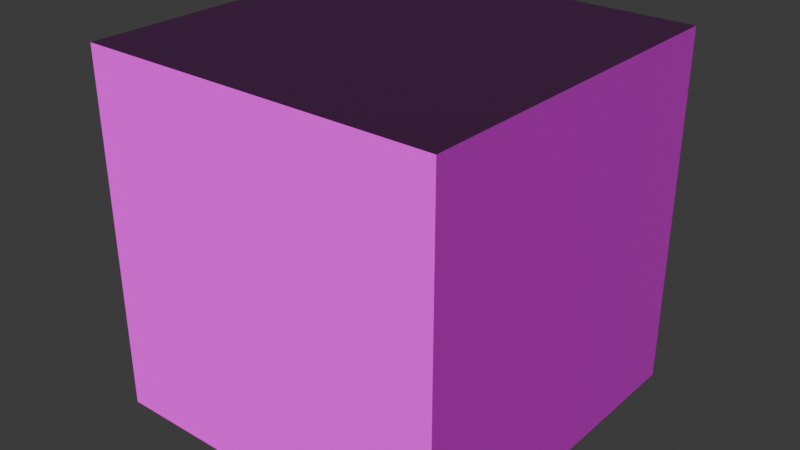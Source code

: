 # Source: materials.blend  (saved by Blender 4.5.90; exported with 4.5.12 LTS)
import bpy
from mathutils import Matrix  # noqa: F401  (used for matrix-valued properties, if any)

bpy.ops.wm.read_factory_settings(use_empty=True)
scene = bpy.context.scene
scene.name = 'Scene'

# ---- images (referenced by path relative to the original .blend; pixels are not part of the script)
import os
ASSET_DIR = os.environ.get("B2B_ASSET_DIR", "")  # directory of the original .blend (textures are referenced by path, not embedded)
HERE = os.path.dirname(os.path.abspath(__file__))  # packed textures are extracted next to this script under _unpacked/

def load_image(name, relpath, width, height, colorspace="sRGB"):
    """Load a texture the original file referenced (path relative to the .blend, or extracted next to this script)."""
    p = next((c for c in (os.path.join(HERE, relpath), os.path.join(ASSET_DIR, relpath)) if relpath and os.path.exists(c)), "")
    if p:
        img = bpy.data.images.load(p, check_existing=True)
        img.name = name
    else:  # same state as the original file: an image datablock whose file is absent (Cycles renders it pink)
        img = bpy.data.images.new(name, width, height)
        img.source = "FILE"
        img.filepath = "//" + (relpath or name)
    img.colorspace_settings.name = colorspace
    return img
img_flat_white_png = load_image('flat_white.png', 'flat_white.png', 1024, 1024, 'Non-Color')
img_flat_white_png_001 = load_image('flat_white.png.001', 'flat_white.png', 1024, 1024, 'sRGB')

# ---- materials (node trees are filled in below, after node groups)
mat_vegetationshader = bpy.data.materials.new('VegetationShader')
mat_vegetationshader.use_transparent_shadow = False
mat_vegetationshader.preview_render_type = 'FLAT'
mat_watershader = bpy.data.materials.new('WaterShader')
mat_watershader.use_transparent_shadow = False
mat_watershader.preview_render_type = 'FLAT'
mat_triplanarbasic = bpy.data.materials.new('TriplanarBasic')
mat_triplanarbasic.use_transparent_shadow = False
mat_triplanarbasic.preview_render_type = 'FLAT'

# ---- material node trees
mat_vegetationshader.use_nodes = True; mat_vegetationshader.node_tree.nodes.clear()
_N = mat_vegetationshader.node_tree.nodes; _L = mat_vegetationshader.node_tree.links
n0 = _N.new('ShaderNodeOutputMaterial'); n0.name = 'Material Output'; n0.location = (521, 195)
n1 = _N.new('ShaderNodeNormalMap'); n1.name = 'Normal Map'; n1.location = (-119, 80)
n1.hide = True
n2 = _N.new('ShaderNodeTexImage'); n2.name = 'Image Texture.001'; n2.location = (-391, -70)
n2.label = '_LeafNormalMap'
n2.hide = True
n2.image = img_flat_white_png
n3 = _N.new('ShaderNodeBsdfPrincipled'); n3.name = 'Principled BSDF'; n3.location = (173, 244)
n3.label = 'Principled BSDF'
n3.inputs[3].default_value = 1.45
n4 = _N.new('ShaderNodeTexImage'); n4.name = 'Image Texture'; n4.location = (-355, -186)
n4.label = '_EmissiveMask'
n4.hide = True
n4.image = img_flat_white_png_001
n5 = _N.new('ShaderNodeTexImage'); n5.name = 'Image Texture.002'; n5.location = (176, -326)
n5.label = '_GustNoiseMap'
n5.hide = True
n5.image = img_flat_white_png_001
n6 = _N.new('ShaderNodeTexImage'); n6.name = 'Image Texture.003'; n6.location = (-535, 226)
n6.label = '_LeafTex'
n6.hide = True
n6.image = img_flat_white_png
n7 = _N.new('ShaderNodeTexImage'); n7.name = 'Image Texture.004'; n7.location = (-386, -3)
n7.label = '_TrunkNormalMap'
n7.hide = True
n7.image = img_flat_white_png
n8 = _N.new('ShaderNodeTexImage'); n8.name = 'Image Texture.005'; n8.location = (-521, 390)
n8.label = '_TunkTex'
n8.hide = True
n8.image = img_flat_white_png
n9 = _N.new('ShaderNodeRGB'); n9.name = 'RGB'; n9.location = (-443, 272)
n9.label = '_BaseColour'
n9.hide = True
n9.outputs[0].default_value = (1.0, 1.0, 1.0, 1.0)
n10 = _N.new('ShaderNodeMix'); n10.name = 'Mix.001'; n10.location = (-183, 336)
n10.hide = True
n10.data_type = 'RGBA'
n11 = _N.new('ShaderNodeRGB'); n11.name = 'RGB.001'; n11.location = (-258, -124)
n11.label = '_EmissiveColour'
n11.hide = True
n11.outputs[0].default_value = (1.0, 1.0, 1.0, 1.0)
n12 = _N.new('ShaderNodeVectorMath'); n12.name = 'Vector Math.001'; n12.location = (-80, -148)
n12.hide = True
n12.operation = 'MULTIPLY'
n13 = _N.new('ShaderNodeMix'); n13.name = 'Mix.002'; n13.location = (-110, -29)
n13.hide = True
n13.data_type = 'RGBA'
n14 = _N.new('ShaderNodeRGB'); n14.name = 'RGB.002'; n14.location = (-427, 343)
n14.label = '_TrunkBaseColour'
n14.hide = True
n14.outputs[0].default_value = (1.0, 1.0, 1.0, 1.0)
n15 = _N.new('ShaderNodeValue'); n15.name = 'Value'; n15.location = (-627, 131)
n15.label = '_TrunkSmoothness'
n15.hide = True
n15.outputs[0].default_value = 0.0
n16 = _N.new('ShaderNodeValue'); n16.name = 'Value.001'; n16.location = (-631, 87)
n16.label = '_LeafSmoothness'
n16.hide = True
n16.outputs[0].default_value = 0.0
n17 = _N.new('ShaderNodeMix'); n17.name = 'Mix.003'; n17.location = (-432, 123)
n17.hide = True
n18 = _N.new('ShaderNodeMath'); n18.name = 'Math'; n18.location = (-269, 117)
n18.hide = True
n18.operation = 'SUBTRACT'
n18.inputs[0].default_value = 1.0
n19 = _N.new('ShaderNodeValue'); n19.name = 'Value.002'; n19.location = (-179, -443)
n19.label = '_GustFreq'
n19.hide = True
n19.outputs[0].default_value = 0.0
n20 = _N.new('ShaderNodeValue'); n20.name = 'Value.003'; n20.location = (-179, -372)
n20.label = '_GustLargeFreq'
n20.hide = True
n20.outputs[0].default_value = 0.0
n21 = _N.new('ShaderNodeValue'); n21.name = 'Time'; n21.location = (-170, -279)
n21.outputs[0].default_value = 27.0
n22 = _N.new('ShaderNodeMath'); n22.name = 'Math.001'; n22.location = (1, -326)
n22.hide = True
n22.operation = 'MULTIPLY'
n23 = _N.new('ShaderNodeMath'); n23.name = 'Math.002'; n23.location = (-5, -410)
n23.hide = True
n24 = _N.new('ShaderNodeMix'); n24.name = 'Mix.004'; n24.location = (-177, 279)
n24.hide = True
n25 = _N.new('ShaderNodeValue'); n25.name = 'Value.004'; n25.location = (-878, 295)
n25.label = '_LeafTexScaleX'
n25.hide = True
n25.outputs[0].default_value = 1.0
n26 = _N.new('ShaderNodeValue'); n26.name = 'Value.005'; n26.location = (-880, 250)
n26.label = '_LeafTexScaleY'
n26.hide = True
n26.outputs[0].default_value = 1.0
n27 = _N.new('ShaderNodeCombineXYZ'); n27.name = 'Combine XYZ'; n27.location = (-726, 271)
n27.hide = True
n28 = _N.new('ShaderNodeVectorMath'); n28.name = 'Vector Math.004'; n28.location = (-725, 229)
n28.hide = True
n28.operation = 'MULTIPLY'
n29 = _N.new('ShaderNodeValue'); n29.name = 'Value.006'; n29.location = (-879, 421)
n29.label = '_TunkTexScaleX'
n29.hide = True
n29.outputs[0].default_value = 1.0
n30 = _N.new('ShaderNodeValue'); n30.name = 'Value.007'; n30.location = (-881, 376)
n30.label = '_TunkTexScaleY'
n30.hide = True
n30.outputs[0].default_value = 1.0
n31 = _N.new('ShaderNodeCombineXYZ'); n31.name = 'Combine XYZ.001'; n31.location = (-727, 397)
n31.hide = True
n32 = _N.new('ShaderNodeVectorMath'); n32.name = 'Vector Math.005'; n32.location = (-726, 355)
n32.hide = True
n32.operation = 'MULTIPLY'
n33 = _N.new('ShaderNodeValue'); n33.name = 'Value.008'; n33.location = (-722, -57)
n33.label = '_LeafNormalMapScaleX'
n33.hide = True
n33.outputs[0].default_value = 1.0
n34 = _N.new('ShaderNodeValue'); n34.name = 'Value.009'; n34.location = (-724, -103)
n34.label = '_LeafNormalMapScaleY'
n34.hide = True
n34.outputs[0].default_value = 1.0
n35 = _N.new('ShaderNodeCombineXYZ'); n35.name = 'Combine XYZ.002'; n35.location = (-571, -81)
n35.hide = True
n36 = _N.new('ShaderNodeVectorMath'); n36.name = 'Vector Math.006'; n36.location = (-569, -123)
n36.hide = True
n36.operation = 'MULTIPLY'
n37 = _N.new('ShaderNodeTexCoord'); n37.name = 'Texture Coordinate'; n37.location = (-1080, 151)
n37.hide = True
n38 = _N.new('ShaderNodeValue'); n38.name = 'Value.010'; n38.location = (-722, 42)
n38.label = '_TrunkNormalMapScaleX'
n38.hide = True
n38.outputs[0].default_value = 1.0
n39 = _N.new('ShaderNodeValue'); n39.name = 'Value.011'; n39.location = (-723, -3)
n39.label = '_TrunkNormalMapScaleY'
n39.hide = True
n39.outputs[0].default_value = 1.0
n40 = _N.new('ShaderNodeCombineXYZ'); n40.name = 'Combine XYZ.003'; n40.location = (-570, 18)
n40.hide = True
n41 = _N.new('ShaderNodeVectorMath'); n41.name = 'Vector Math.007'; n41.location = (-568, -23)
n41.hide = True
n41.operation = 'MULTIPLY'
n42 = _N.new('ShaderNodeValue'); n42.name = 'Value.012'; n42.location = (-722, -206)
n42.label = '_EmissiveMaskScaleX'
n42.hide = True
n42.outputs[0].default_value = 1.0
n43 = _N.new('ShaderNodeValue'); n43.name = 'Value.013'; n43.location = (-724, -251)
n43.label = '_EmissiveMaskScaleY'
n43.hide = True
n43.outputs[0].default_value = 1.0
n44 = _N.new('ShaderNodeCombineXYZ'); n44.name = 'Combine XYZ.004'; n44.location = (-571, -230)
n44.hide = True
n45 = _N.new('ShaderNodeVectorMath'); n45.name = 'Vector Math.008'; n45.location = (-569, -271)
n45.hide = True
n45.operation = 'MULTIPLY'
n46 = _N.new('ShaderNodeVertexColor'); n46.name = 'Color Attribute'; n46.location = (-1247, 86)
n46.hide = True
n47 = _N.new('ShaderNodeSeparateXYZ'); n47.name = 'Separate XYZ'; n47.location = (-1085, 94)
n47.hide = True
_L.new(n3.outputs[0], n0.inputs[0])
_L.new(n1.outputs[0], n3.inputs[5])
_L.new(n4.outputs[0], n12.inputs[1])
_L.new(n11.outputs[0], n12.inputs[0])
_L.new(n12.outputs[0], n3.inputs[27])
_L.new(n17.outputs[0], n18.inputs[1])
_L.new(n18.outputs[0], n3.inputs[2])
_L.new(n20.outputs[0], n23.inputs[0])
_L.new(n19.outputs[0], n23.inputs[1])
_L.new(n23.outputs[0], n22.inputs[1])
_L.new(n21.outputs[0], n22.inputs[0])
_L.new(n22.outputs[0], n5.inputs[0])
_L.new(n5.outputs[0], n0.inputs[2])
_L.new(n24.outputs[0], n3.inputs[4])
_L.new(n16.outputs[0], n17.inputs[3])
_L.new(n15.outputs[0], n17.inputs[2])
_L.new(n26.outputs[0], n27.inputs[1])
_L.new(n25.outputs[0], n27.inputs[0])
_L.new(n27.outputs[0], n28.inputs[0])
_L.new(n28.outputs[0], n6.inputs[0])
_L.new(n30.outputs[0], n31.inputs[1])
_L.new(n29.outputs[0], n31.inputs[0])
_L.new(n31.outputs[0], n32.inputs[0])
_L.new(n32.outputs[0], n8.inputs[0])
_L.new(n34.outputs[0], n35.inputs[1])
_L.new(n33.outputs[0], n35.inputs[0])
_L.new(n35.outputs[0], n36.inputs[0])
_L.new(n37.outputs[2], n32.inputs[1])
_L.new(n37.outputs[2], n28.inputs[1])
_L.new(n37.outputs[2], n36.inputs[1])
_L.new(n36.outputs[0], n2.inputs[0])
_L.new(n39.outputs[0], n40.inputs[1])
_L.new(n38.outputs[0], n40.inputs[0])
_L.new(n40.outputs[0], n41.inputs[0])
_L.new(n41.outputs[0], n7.inputs[0])
_L.new(n37.outputs[2], n41.inputs[1])
_L.new(n43.outputs[0], n44.inputs[1])
_L.new(n42.outputs[0], n44.inputs[0])
_L.new(n44.outputs[0], n45.inputs[0])
_L.new(n37.outputs[2], n45.inputs[1])
_L.new(n45.outputs[0], n4.inputs[0])
_L.new(n10.outputs[2], n3.inputs[0])
_L.new(n13.outputs[2], n1.inputs[1])
_L.new(n8.outputs[0], n10.inputs[6])
_L.new(n6.outputs[0], n10.inputs[7])
_L.new(n6.outputs[1], n24.inputs[3])
_L.new(n8.outputs[1], n24.inputs[2])
_L.new(n2.outputs[0], n13.inputs[7])
_L.new(n7.outputs[0], n13.inputs[6])
_L.new(n46.outputs[0], n47.inputs[0])
_L.new(n47.outputs[2], n10.inputs[0])
_L.new(n47.outputs[2], n13.inputs[0])
_L.new(n47.outputs[2], n17.inputs[0])
_L.new(n47.outputs[2], n24.inputs[0])
n0.is_active_output = True
mat_watershader.use_nodes = True; mat_watershader.node_tree.nodes.clear()
_N = mat_watershader.node_tree.nodes; _L = mat_watershader.node_tree.links
n0 = _N.new('ShaderNodeOutputMaterial'); n0.name = 'Material Output'; n0.location = (408, 311)
n1 = _N.new('ShaderNodeBsdfPrincipled'); n1.name = 'Principled BSDF'; n1.location = (103, 244)
n1.label = 'Principled BSDF'
n1.inputs[3].default_value = 1.45
n2 = _N.new('ShaderNodeNormalMap'); n2.name = 'Normal Map'; n2.location = (-243, -69)
n2.hide = True
n3 = _N.new('ShaderNodeTexImage'); n3.name = 'Image Texture.001'; n3.location = (-513, -71)
n3.label = '_WaterNormal'
n3.hide = True
n3.image = img_flat_white_png
n4 = _N.new('ShaderNodeTexImage'); n4.name = 'Image Texture'; n4.location = (-507, 174)
n4.label = '_FoamMask'
n4.hide = True
n4.image = img_flat_white_png_001
n5 = _N.new('ShaderNodeTexImage'); n5.name = 'Image Texture.002'; n5.location = (-505, 105)
n5.label = '_WaveMask'
n5.hide = True
n5.image = img_flat_white_png_001
n6 = _N.new('ShaderNodeTexImage'); n6.name = 'Image Texture.003'; n6.location = (-1143, 111)
n6.label = '_DistortionMap'
n6.hide = True
n6.image = img_flat_white_png
n7 = _N.new('ShaderNodeTexImage'); n7.name = 'Image Texture.004'; n7.location = (-1129, 37)
n7.label = '_Refraction'
n7.hide = True
n7.image = img_flat_white_png
n8 = _N.new('ShaderNodeMix'); n8.name = 'Mix'; n8.location = (-232, 154)
n8.hide = True
n9 = _N.new('ShaderNodeTexCoord'); n9.name = 'Texture Coordinate'; n9.location = (-1062, -39)
n9.hide = True
n10 = _N.new('ShaderNodeMath'); n10.name = 'Math'; n10.location = (-874, 67)
n10.hide = True
n11 = _N.new('ShaderNodeMath'); n11.name = 'Math.001'; n11.location = (-689, -2)
n11.hide = True
n12 = _N.new('ShaderNodeMath'); n12.name = 'Math.002'; n12.location = (-83, 195)
n12.hide = True
n12.operation = 'MULTIPLY'
n13 = _N.new('ShaderNodeValue'); n13.name = 'Value'; n13.location = (-297, 237)
n13.label = '_Opacity'
n13.hide = True
n13.outputs[0].default_value = 1.0
n14 = _N.new('ShaderNodeValue'); n14.name = 'Value.001'; n14.location = (-306, 44)
n14.label = '_Glossiness'
n14.hide = True
n14.outputs[0].default_value = 0.0
n15 = _N.new('ShaderNodeValue'); n15.name = 'Value.002'; n15.location = (-290, -16)
n15.label = '_Metallic'
n15.hide = True
n15.outputs[0].default_value = 0.0
n16 = _N.new('ShaderNodeMath'); n16.name = 'Math.003'; n16.location = (-145, 57)
n16.hide = True
n16.operation = 'SUBTRACT'
n16.inputs[0].default_value = 1.0
n17 = _N.new('ShaderNodeVectorMath'); n17.name = 'Vector Math'; n17.location = (-882, -58)
n17.hide = True
n17.operation = 'MULTIPLY'
n18 = _N.new('ShaderNodeValue'); n18.name = 'Value.003'; n18.location = (-1066, -92)
n18.label = '_Tiling'
n18.hide = True
n18.outputs[0].default_value = 1.0
n19 = _N.new('ShaderNodeValue'); n19.name = 'Value.004'; n19.location = (-874, -150)
n19.label = '_waveTime'
n19.hide = True
n19.outputs[0].default_value = 27.0
n20 = _N.new('ShaderNodeMath'); n20.name = 'Math.004'; n20.location = (-706, -109)
n20.hide = True
_L.new(n1.outputs[0], n0.inputs[0])
_L.new(n3.outputs[0], n2.inputs[1])
_L.new(n4.outputs[0], n8.inputs[2])
_L.new(n5.outputs[0], n8.inputs[3])
_L.new(n6.outputs[0], n10.inputs[0])
_L.new(n7.outputs[0], n10.inputs[1])
_L.new(n10.outputs[0], n11.inputs[0])
_L.new(n11.outputs[0], n4.inputs[0])
_L.new(n11.outputs[0], n5.inputs[0])
_L.new(n11.outputs[0], n3.inputs[0])
_L.new(n2.outputs[0], n1.inputs[5])
_L.new(n8.outputs[0], n12.inputs[1])
_L.new(n13.outputs[0], n12.inputs[0])
_L.new(n12.outputs[0], n1.inputs[4])
_L.new(n14.outputs[0], n16.inputs[1])
_L.new(n16.outputs[0], n1.inputs[2])
_L.new(n15.outputs[0], n1.inputs[1])
_L.new(n9.outputs[2], n17.inputs[0])
_L.new(n18.outputs[0], n17.inputs[1])
_L.new(n19.outputs[0], n20.inputs[1])
_L.new(n17.outputs[0], n20.inputs[0])
_L.new(n20.outputs[0], n11.inputs[1])
n0.is_active_output = True
mat_triplanarbasic.use_nodes = True; mat_triplanarbasic.node_tree.nodes.clear()
_N = mat_triplanarbasic.node_tree.nodes; _L = mat_triplanarbasic.node_tree.links
n0 = _N.new('ShaderNodeOutputMaterial'); n0.name = 'Material Output'; n0.location = (408, 311)
n1 = _N.new('ShaderNodeNormalMap'); n1.name = 'Normal Map'; n1.location = (-216, -64)
n1.hide = True
n2 = _N.new('ShaderNodeTexImage'); n2.name = 'Image Texture.001'; n2.location = (-508, -169)
n2.label = '_TopNormal'
n2.hide = True
n2.image = img_flat_white_png
n3 = _N.new('ShaderNodeBsdfPrincipled'); n3.name = 'Principled BSDF'; n3.location = (103, 244)
n3.label = 'Principled BSDF'
n3.inputs[3].default_value = 1.45
n4 = _N.new('ShaderNodeTexImage'); n4.name = 'Image Texture'; n4.location = (-513, 275)
n4.label = '_Top'
n4.hide = True
n4.image = img_flat_white_png_001
n5 = _N.new('ShaderNodeRGB'); n5.name = 'RGB'; n5.location = (-417, 404)
n5.label = '_Color'
n5.hide = True
n5.outputs[0].default_value = (1.0, 1.0, 1.0, 1.0)
n6 = _N.new('ShaderNodeVectorMath'); n6.name = 'Vector Math'; n6.location = (-221, 366)
n6.hide = True
n6.operation = 'MULTIPLY'
n7 = _N.new('ShaderNodeValue'); n7.name = 'Value'; n7.location = (-616, 115)
n7.label = '_Glossiness'
n7.hide = True
n7.outputs[0].default_value = 0.0
n8 = _N.new('ShaderNodeValue'); n8.name = 'Value.001'; n8.location = (-612, 193)
n8.label = '_Metallic'
n8.hide = True
n8.outputs[0].default_value = 0.0
n9 = _N.new('ShaderNodeMath'); n9.name = 'Math'; n9.location = (-421, 122)
n9.hide = True
n9.operation = 'SUBTRACT'
n9.inputs[0].default_value = 1.0
n10 = _N.new('ShaderNodeTexImage'); n10.name = 'Image Texture.002'; n10.location = (-502, -107)
n10.label = '_SidesNormal'
n10.hide = True
n10.image = img_flat_white_png
n11 = _N.new('ShaderNodeMix'); n11.name = 'Mix'; n11.location = (-222, -130)
n11.hide = True
n11.data_type = 'VECTOR'
n12 = _N.new('ShaderNodeMix'); n12.name = 'Mix.001'; n12.location = (-227, 310)
n12.hide = True
n12.data_type = 'VECTOR'
n13 = _N.new('ShaderNodeTexImage'); n13.name = 'Image Texture.003'; n13.location = (-513, 315)
n13.label = '_Sides'
n13.hide = True
n13.image = img_flat_white_png_001
n14 = _N.new('ShaderNodeMix'); n14.name = 'Mix.002'; n14.location = (-224, 262)
n14.hide = True
n14.data_type = 'VECTOR'
n15 = _N.new('ShaderNodeTexCoord'); n15.name = 'Texture Coordinate'; n15.location = (-1273, 210)
n15.hide = True
n16 = _N.new('ShaderNodeVectorMath'); n16.name = 'Vector Math.001'; n16.location = (-1093, 190)
n16.hide = True
n16.operation = 'MULTIPLY'
n17 = _N.new('ShaderNodeValue'); n17.name = 'Value.003'; n17.location = (-1278, 157)
n17.label = '_Tiling'
n17.hide = True
n17.outputs[0].default_value = 1.0
n18 = _N.new('ShaderNodeValue'); n18.name = 'Value.002'; n18.location = (-919, 427)
n18.label = '_SidesScaleX'
n18.hide = True
n18.outputs[0].default_value = 1.0
n19 = _N.new('ShaderNodeValue'); n19.name = 'Value.004'; n19.location = (-921, 382)
n19.label = '_SidesScaleY'
n19.hide = True
n19.outputs[0].default_value = 1.0
n20 = _N.new('ShaderNodeCombineXYZ'); n20.name = 'Combine XYZ'; n20.location = (-768, 404)
n20.hide = True
n21 = _N.new('ShaderNodeValue'); n21.name = 'Value.005'; n21.location = (-915, 311)
n21.label = '_TopScaleX'
n21.hide = True
n21.outputs[0].default_value = 1.0
n22 = _N.new('ShaderNodeValue'); n22.name = 'Value.006'; n22.location = (-917, 266)
n22.label = '_TopScaleY'
n22.hide = True
n22.outputs[0].default_value = 1.0
n23 = _N.new('ShaderNodeCombineXYZ'); n23.name = 'Combine XYZ.001'; n23.location = (-764, 288)
n23.hide = True
n24 = _N.new('ShaderNodeVectorMath'); n24.name = 'Vector Math.003'; n24.location = (-762, 246)
n24.hide = True
n24.operation = 'MULTIPLY'
n25 = _N.new('ShaderNodeValue'); n25.name = 'Value.007'; n25.location = (-849, -19)
n25.label = '_SidesNormalScaleX'
n25.hide = True
n25.outputs[0].default_value = 1.0
n26 = _N.new('ShaderNodeValue'); n26.name = 'Value.008'; n26.location = (-851, -65)
n26.label = '_SidesNormalScaleY'
n26.hide = True
n26.outputs[0].default_value = 1.0
n27 = _N.new('ShaderNodeCombineXYZ'); n27.name = 'Combine XYZ.002'; n27.location = (-698, -43)
n27.hide = True
n28 = _N.new('ShaderNodeVectorMath'); n28.name = 'Vector Math.004'; n28.location = (-696, -85)
n28.hide = True
n28.operation = 'MULTIPLY'
n29 = _N.new('ShaderNodeValue'); n29.name = 'Value.009'; n29.location = (-846, -135)
n29.label = '_TopNormalScaleX'
n29.hide = True
n29.outputs[0].default_value = 1.0
n30 = _N.new('ShaderNodeValue'); n30.name = 'Value.010'; n30.location = (-847, -181)
n30.label = '_TopNormalScaleY'
n30.hide = True
n30.outputs[0].default_value = 1.0
n31 = _N.new('ShaderNodeCombineXYZ'); n31.name = 'Combine XYZ.003'; n31.location = (-694, -159)
n31.hide = True
n32 = _N.new('ShaderNodeVectorMath'); n32.name = 'Vector Math.005'; n32.location = (-692, -201)
n32.hide = True
n32.operation = 'MULTIPLY'
n33 = _N.new('ShaderNodeVectorMath'); n33.name = 'Vector Math.006'; n33.location = (-771, 360)
n33.hide = True
n33.operation = 'MULTIPLY'
_L.new(n3.outputs[0], n0.inputs[0])
_L.new(n1.outputs[0], n3.inputs[5])
_L.new(n5.outputs[0], n6.inputs[0])
_L.new(n7.outputs[0], n9.inputs[1])
_L.new(n6.outputs[0], n3.inputs[0])
_L.new(n8.outputs[0], n3.inputs[1])
_L.new(n9.outputs[0], n3.inputs[2])
_L.new(n11.outputs[1], n1.inputs[1])
_L.new(n12.outputs[1], n6.inputs[1])
_L.new(n2.outputs[0], n11.inputs[5])
_L.new(n10.outputs[0], n11.inputs[4])
_L.new(n4.outputs[0], n12.inputs[5])
_L.new(n13.outputs[0], n12.inputs[4])
_L.new(n13.outputs[1], n14.inputs[4])
_L.new(n4.outputs[1], n14.inputs[5])
_L.new(n14.outputs[1], n3.inputs[4])
_L.new(n15.outputs[2], n16.inputs[0])
_L.new(n17.outputs[0], n16.inputs[1])
_L.new(n19.outputs[0], n20.inputs[1])
_L.new(n18.outputs[0], n20.inputs[0])
_L.new(n22.outputs[0], n23.inputs[1])
_L.new(n21.outputs[0], n23.inputs[0])
_L.new(n23.outputs[0], n24.inputs[0])
_L.new(n16.outputs[0], n24.inputs[1])
_L.new(n24.outputs[0], n4.inputs[0])
_L.new(n26.outputs[0], n27.inputs[1])
_L.new(n25.outputs[0], n27.inputs[0])
_L.new(n27.outputs[0], n28.inputs[0])
_L.new(n30.outputs[0], n31.inputs[1])
_L.new(n29.outputs[0], n31.inputs[0])
_L.new(n31.outputs[0], n32.inputs[0])
_L.new(n16.outputs[0], n28.inputs[1])
_L.new(n16.outputs[0], n32.inputs[1])
_L.new(n28.outputs[0], n10.inputs[0])
_L.new(n32.outputs[0], n2.inputs[0])
_L.new(n20.outputs[0], n33.inputs[0])
_L.new(n16.outputs[0], n33.inputs[1])
_L.new(n33.outputs[0], n13.inputs[0])
n0.is_active_output = True

# ---- world
world_world = bpy.data.worlds.new('World'); scene.world = world_world
world_world.use_nodes = True; world_world.node_tree.nodes.clear()
_N = world_world.node_tree.nodes; _L = world_world.node_tree.links
n0 = _N.new('ShaderNodeOutputWorld'); n0.name = 'World Output'; n0.location = (300, 300)
n1 = _N.new('ShaderNodeBackground'); n1.name = 'Background'; n1.location = (10, 300)
n1.inputs[0].default_value = (0.05088, 0.05088, 0.05088, 1.0)
_L.new(n1.outputs[0], n0.inputs[0])
n0.is_active_output = True
world_world.color = (0.05088, 0.05088, 0.05088)
world_world.use_sun_shadow = False
world_world.sun_shadow_jitter_overblur = 0.0

# ---- meshes
me_cube = bpy.data.meshes.new('Cube')
me_cube.from_pydata([(-1.0, -1.0, -1.0), (-1.0, -1.0, 1.0), (-1.0, 1.0, -1.0), (-1.0, 1.0, 1.0), (1.0, -1.0, -1.0), (1.0, -1.0, 1.0), (1.0, 1.0, -1.0), (1.0, 1.0, 1.0)], [], [(0, 1, 3, 2), (2, 3, 7, 6), (6, 7, 5, 4), (4, 5, 1, 0), (2, 6, 4, 0), (7, 3, 1, 5)])
_uv = me_cube.uv_layers.new(name='UVMap')
_uv.uv.foreach_set('vector', [0.375, 0.0, 0.625, 0.0, 0.625, 0.25, 0.375, 0.25, 0.375, 0.25, 0.625, 0.25, 0.625, 0.5, 0.375, 0.5, 0.375, 0.5, 0.625, 0.5, 0.625, 0.75, 0.375, 0.75, 0.375, 0.75, 0.625, 0.75, 0.625, 1.0, 0.375, 1.0, 0.125, 0.5, 0.375, 0.5, 0.375, 0.75, 0.125, 0.75, 0.625, 0.5, 0.875, 0.5, 0.875, 0.75, 0.625, 0.75])
me_cube.materials.append(mat_vegetationshader)
me_cube.materials.append(mat_watershader)
me_cube.materials.append(mat_vegetationshader)
me_cube.materials.append(mat_triplanarbasic)
me_cube.materials.append(mat_vegetationshader)
me_cube.update()

# ---- objects
ob_cube = bpy.data.objects.new('Cube', me_cube)

# ---- transforms, parenting, visibility, modifiers, constraints
ob_cube.location = (0.0, 0.0, 0.0)

# ---- collection membership
scene.collection.objects.link(ob_cube)

# ---- scene / render settings (as saved in the file)
scene.frame_start = 1; scene.frame_end = 250; scene.frame_set(27)
scene.render.engine = 'BLENDER_EEVEE_NEXT'
scene.cycles.sampling_pattern = 'TABULATED_SOBOL'
bpy.context.view_layer.update()

# ---- added for rendering (the .blend has no active camera and no usable light): camera, sun
cam_auto = bpy.data.cameras.new('AutoCamera')
cam_auto.lens = 50.0
cam_auto.sensor_width = 36.0
cam_auto.clip_end = 1000.0
ob_auto_camera = bpy.data.objects.new('AutoCamera', cam_auto)
scene.collection.objects.link(ob_auto_camera)
ob_auto_camera.location = (3.20507, -3.84609, 2.56406)
ob_auto_camera.rotation_euler = (1.09748, -7.21219e-08, 0.694738)
scene.camera = ob_auto_camera
light_auto_sun = bpy.data.lights.new('AutoSun', 'SUN')
light_auto_sun.energy = 3.0
light_auto_sun.angle = 0.0523599
ob_auto_sun = bpy.data.objects.new('AutoSun', light_auto_sun)
scene.collection.objects.link(ob_auto_sun)
ob_auto_sun.rotation_euler = (0.872665, 0.174533, 0.523599)
bpy.context.view_layer.update()

